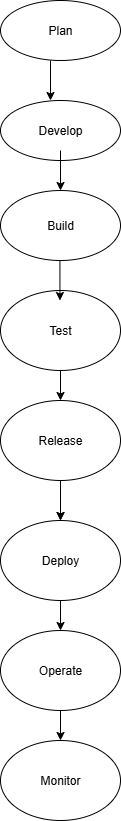

The diagram above was exported from draw.io. Its source (the exported page's mxGraphModel, read from the mxfile embedded in the PNG):
<mxGraphModel dx="1489" dy="803" grid="1" gridSize="10" guides="1" tooltips="1" connect="1" arrows="1" fold="1" page="1" pageScale="1" pageWidth="827" pageHeight="1169" math="0" shadow="0">
  <root>
    <mxCell id="0" />
    <mxCell id="1" parent="0" />
    <mxCell id="baLtpeX_K-ST0wEE4Ph5-1" value="Develop" style="ellipse;whiteSpace=wrap;html=1;" vertex="1" parent="1">
      <mxGeometry x="330" y="110" width="120" height="60" as="geometry" />
    </mxCell>
    <mxCell id="baLtpeX_K-ST0wEE4Ph5-2" value="Plan" style="ellipse;whiteSpace=wrap;html=1;" vertex="1" parent="1">
      <mxGeometry x="330" y="10" width="120" height="60" as="geometry" />
    </mxCell>
    <mxCell id="baLtpeX_K-ST0wEE4Ph5-3" value="Build" style="ellipse;whiteSpace=wrap;html=1;" vertex="1" parent="1">
      <mxGeometry x="330" y="200" width="120" height="70" as="geometry" />
    </mxCell>
    <mxCell id="baLtpeX_K-ST0wEE4Ph5-25" value="" style="edgeStyle=orthogonalEdgeStyle;rounded=0;orthogonalLoop=1;jettySize=auto;html=1;" edge="1" parent="1" source="baLtpeX_K-ST0wEE4Ph5-4" target="baLtpeX_K-ST0wEE4Ph5-6">
      <mxGeometry relative="1" as="geometry" />
    </mxCell>
    <mxCell id="baLtpeX_K-ST0wEE4Ph5-4" value="Test" style="ellipse;whiteSpace=wrap;html=1;" vertex="1" parent="1">
      <mxGeometry x="330" y="300" width="120" height="80" as="geometry" />
    </mxCell>
    <mxCell id="baLtpeX_K-ST0wEE4Ph5-26" value="" style="edgeStyle=orthogonalEdgeStyle;rounded=0;orthogonalLoop=1;jettySize=auto;html=1;" edge="1" parent="1" source="baLtpeX_K-ST0wEE4Ph5-6" target="baLtpeX_K-ST0wEE4Ph5-7">
      <mxGeometry relative="1" as="geometry" />
    </mxCell>
    <mxCell id="baLtpeX_K-ST0wEE4Ph5-31" value="" style="edgeStyle=orthogonalEdgeStyle;rounded=0;orthogonalLoop=1;jettySize=auto;html=1;" edge="1" parent="1" source="baLtpeX_K-ST0wEE4Ph5-6" target="baLtpeX_K-ST0wEE4Ph5-7">
      <mxGeometry relative="1" as="geometry" />
    </mxCell>
    <mxCell id="baLtpeX_K-ST0wEE4Ph5-6" value="Release" style="ellipse;whiteSpace=wrap;html=1;" vertex="1" parent="1">
      <mxGeometry x="330" y="410" width="120" height="80" as="geometry" />
    </mxCell>
    <mxCell id="baLtpeX_K-ST0wEE4Ph5-29" value="" style="edgeStyle=orthogonalEdgeStyle;rounded=0;orthogonalLoop=1;jettySize=auto;html=1;" edge="1" parent="1" source="baLtpeX_K-ST0wEE4Ph5-7" target="baLtpeX_K-ST0wEE4Ph5-8">
      <mxGeometry relative="1" as="geometry" />
    </mxCell>
    <mxCell id="baLtpeX_K-ST0wEE4Ph5-7" value="Deploy" style="ellipse;whiteSpace=wrap;html=1;" vertex="1" parent="1">
      <mxGeometry x="330" y="530" width="120" height="80" as="geometry" />
    </mxCell>
    <mxCell id="baLtpeX_K-ST0wEE4Ph5-30" value="" style="edgeStyle=orthogonalEdgeStyle;rounded=0;orthogonalLoop=1;jettySize=auto;html=1;" edge="1" parent="1" source="baLtpeX_K-ST0wEE4Ph5-8" target="baLtpeX_K-ST0wEE4Ph5-9">
      <mxGeometry relative="1" as="geometry" />
    </mxCell>
    <mxCell id="baLtpeX_K-ST0wEE4Ph5-8" value="Operate" style="ellipse;whiteSpace=wrap;html=1;" vertex="1" parent="1">
      <mxGeometry x="330" y="640" width="120" height="80" as="geometry" />
    </mxCell>
    <mxCell id="baLtpeX_K-ST0wEE4Ph5-9" value="Monitor" style="ellipse;whiteSpace=wrap;html=1;" vertex="1" parent="1">
      <mxGeometry x="330" y="750" width="120" height="80" as="geometry" />
    </mxCell>
    <mxCell id="baLtpeX_K-ST0wEE4Ph5-23" value="" style="endArrow=classic;html=1;rounded=0;" edge="1" parent="1">
      <mxGeometry width="50" height="50" relative="1" as="geometry">
        <mxPoint x="390" y="160" as="sourcePoint" />
        <mxPoint x="390" y="200" as="targetPoint" />
      </mxGeometry>
    </mxCell>
    <mxCell id="baLtpeX_K-ST0wEE4Ph5-24" value="" style="endArrow=classic;html=1;rounded=0;" edge="1" parent="1">
      <mxGeometry width="50" height="50" relative="1" as="geometry">
        <mxPoint x="389.44" y="270" as="sourcePoint" />
        <mxPoint x="389.44" y="310" as="targetPoint" />
      </mxGeometry>
    </mxCell>
    <mxCell id="baLtpeX_K-ST0wEE4Ph5-32" value="" style="endArrow=classic;html=1;rounded=0;" edge="1" parent="1">
      <mxGeometry width="50" height="50" relative="1" as="geometry">
        <mxPoint x="380" y="70" as="sourcePoint" />
        <mxPoint x="380" y="110" as="targetPoint" />
      </mxGeometry>
    </mxCell>
  </root>
</mxGraphModel>